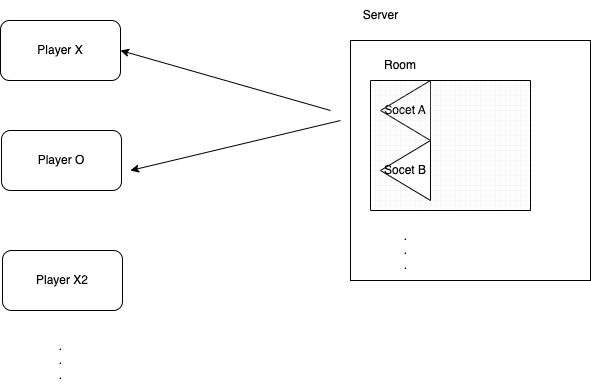

The diagram above was exported from draw.io. Its source (the exported page's mxGraphModel, read from the mxfile embedded in the PNG):
<mxGraphModel dx="954" dy="595" grid="1" gridSize="10" guides="1" tooltips="1" connect="1" arrows="1" fold="1" page="1" pageScale="1" pageWidth="827" pageHeight="1169" math="0" shadow="0">
  <root>
    <mxCell id="0" />
    <mxCell id="1" parent="0" />
    <mxCell id="adXd2sXBgtCOM4n2BwSK-1" value="Player X" style="rounded=1;whiteSpace=wrap;html=1;" vertex="1" parent="1">
      <mxGeometry x="100" y="140" width="120" height="60" as="geometry" />
    </mxCell>
    <mxCell id="adXd2sXBgtCOM4n2BwSK-2" value="Player O" style="rounded=1;whiteSpace=wrap;html=1;" vertex="1" parent="1">
      <mxGeometry x="101" y="250" width="120" height="60" as="geometry" />
    </mxCell>
    <mxCell id="adXd2sXBgtCOM4n2BwSK-3" value="Player X2" style="rounded=1;whiteSpace=wrap;html=1;" vertex="1" parent="1">
      <mxGeometry x="102" y="370" width="120" height="60" as="geometry" />
    </mxCell>
    <mxCell id="adXd2sXBgtCOM4n2BwSK-4" value="" style="whiteSpace=wrap;html=1;aspect=fixed;" vertex="1" parent="1">
      <mxGeometry x="450" y="160" width="240" height="240" as="geometry" />
    </mxCell>
    <mxCell id="adXd2sXBgtCOM4n2BwSK-5" value="Socet A" style="triangle;whiteSpace=wrap;html=1;direction=west;" vertex="1" parent="1">
      <mxGeometry x="480" y="200" width="50" height="60" as="geometry" />
    </mxCell>
    <mxCell id="adXd2sXBgtCOM4n2BwSK-14" value="" style="verticalLabelPosition=bottom;verticalAlign=top;html=1;shape=mxgraph.basic.patternFillRect;fillStyle=grid;step=5;fillStrokeWidth=0.2;fillStrokeColor=#dddddd;gradientColor=none;fillColor=none;" vertex="1" parent="1">
      <mxGeometry x="470" y="200" width="160" height="130" as="geometry" />
    </mxCell>
    <mxCell id="adXd2sXBgtCOM4n2BwSK-17" value="Socet B" style="triangle;whiteSpace=wrap;html=1;direction=west;" vertex="1" parent="1">
      <mxGeometry x="480" y="260" width="50" height="60" as="geometry" />
    </mxCell>
    <mxCell id="adXd2sXBgtCOM4n2BwSK-18" value="Room" style="text;html=1;strokeColor=none;fillColor=none;align=center;verticalAlign=middle;whiteSpace=wrap;rounded=0;" vertex="1" parent="1">
      <mxGeometry x="470" y="170" width="60" height="30" as="geometry" />
    </mxCell>
    <mxCell id="adXd2sXBgtCOM4n2BwSK-19" value="Server" style="text;html=1;align=center;verticalAlign=middle;resizable=0;points=[];autosize=1;strokeColor=none;fillColor=none;" vertex="1" parent="1">
      <mxGeometry x="450" y="120" width="60" height="30" as="geometry" />
    </mxCell>
    <mxCell id="adXd2sXBgtCOM4n2BwSK-22" value="" style="endArrow=classic;html=1;rounded=0;entryX=1;entryY=0.5;entryDx=0;entryDy=0;" edge="1" parent="1" target="adXd2sXBgtCOM4n2BwSK-1">
      <mxGeometry width="50" height="50" relative="1" as="geometry">
        <mxPoint x="430" y="230" as="sourcePoint" />
        <mxPoint x="400" y="340" as="targetPoint" />
      </mxGeometry>
    </mxCell>
    <mxCell id="adXd2sXBgtCOM4n2BwSK-23" value="" style="endArrow=classic;html=1;rounded=0;" edge="1" parent="1">
      <mxGeometry width="50" height="50" relative="1" as="geometry">
        <mxPoint x="440" y="240" as="sourcePoint" />
        <mxPoint x="230" y="290" as="targetPoint" />
      </mxGeometry>
    </mxCell>
    <mxCell id="adXd2sXBgtCOM4n2BwSK-24" value=".&lt;br&gt;.&lt;br&gt;." style="text;html=1;align=center;verticalAlign=middle;resizable=0;points=[];autosize=1;strokeColor=none;fillColor=none;" vertex="1" parent="1">
      <mxGeometry x="145" y="450" width="30" height="60" as="geometry" />
    </mxCell>
    <mxCell id="adXd2sXBgtCOM4n2BwSK-25" value=".&lt;br&gt;.&lt;br&gt;." style="text;html=1;align=center;verticalAlign=middle;resizable=0;points=[];autosize=1;strokeColor=none;fillColor=none;" vertex="1" parent="1">
      <mxGeometry x="490" y="340" width="30" height="60" as="geometry" />
    </mxCell>
  </root>
</mxGraphModel>